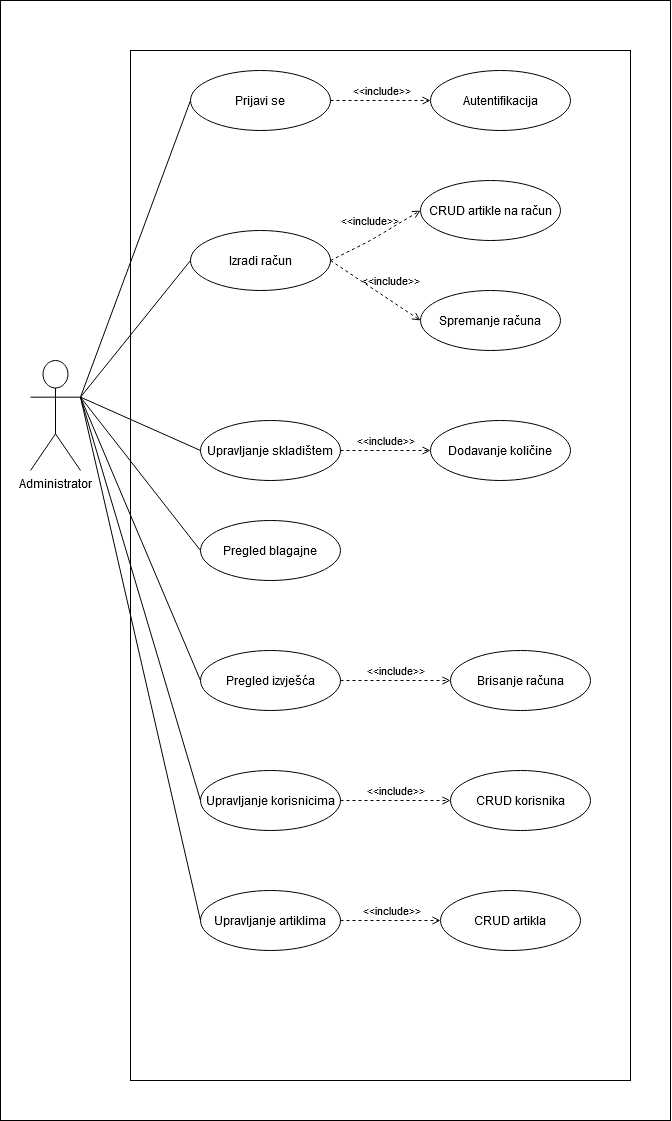

The diagram above was exported from draw.io. Its source (the exported page's mxGraphModel, read from the mxfile embedded in the PNG):
<mxGraphModel dx="1955" dy="2009" grid="1" gridSize="10" guides="1" tooltips="1" connect="1" arrows="1" fold="1" page="1" pageScale="1" pageWidth="850" pageHeight="1100" math="0" shadow="0">
  <root>
    <mxCell id="0" />
    <mxCell id="1" parent="0" />
    <mxCell id="GGjLOlsMIfOKtmoqZvI7-37" value="" style="rounded=0;whiteSpace=wrap;html=1;" vertex="1" parent="1">
      <mxGeometry x="60" y="-100" width="670" height="1120" as="geometry" />
    </mxCell>
    <mxCell id="GGjLOlsMIfOKtmoqZvI7-1" value="Administrator" style="shape=umlActor;verticalLabelPosition=bottom;verticalAlign=top;html=1;" vertex="1" parent="1">
      <mxGeometry x="90" y="260" width="50" height="110" as="geometry" />
    </mxCell>
    <mxCell id="GGjLOlsMIfOKtmoqZvI7-2" value="" style="rounded=0;whiteSpace=wrap;html=1;" vertex="1" parent="1">
      <mxGeometry x="190" y="-50" width="500" height="1030" as="geometry" />
    </mxCell>
    <mxCell id="GGjLOlsMIfOKtmoqZvI7-3" value="Prijavi se" style="ellipse;whiteSpace=wrap;html=1;" vertex="1" parent="1">
      <mxGeometry x="250" y="-30" width="140" height="60" as="geometry" />
    </mxCell>
    <mxCell id="GGjLOlsMIfOKtmoqZvI7-4" value="Izradi račun" style="ellipse;whiteSpace=wrap;html=1;" vertex="1" parent="1">
      <mxGeometry x="250" y="130" width="140" height="60" as="geometry" />
    </mxCell>
    <mxCell id="GGjLOlsMIfOKtmoqZvI7-5" value="Upravljanje skladištem" style="ellipse;whiteSpace=wrap;html=1;" vertex="1" parent="1">
      <mxGeometry x="260" y="320" width="140" height="60" as="geometry" />
    </mxCell>
    <mxCell id="GGjLOlsMIfOKtmoqZvI7-6" value="Pregled blagajne" style="ellipse;whiteSpace=wrap;html=1;" vertex="1" parent="1">
      <mxGeometry x="260" y="420" width="140" height="60" as="geometry" />
    </mxCell>
    <mxCell id="GGjLOlsMIfOKtmoqZvI7-7" value="Pregled izvješća" style="ellipse;whiteSpace=wrap;html=1;" vertex="1" parent="1">
      <mxGeometry x="260" y="550" width="140" height="60" as="geometry" />
    </mxCell>
    <mxCell id="GGjLOlsMIfOKtmoqZvI7-8" value="" style="endArrow=none;html=1;entryX=1;entryY=0.3333333333333333;entryDx=0;entryDy=0;entryPerimeter=0;exitX=0;exitY=0.5;exitDx=0;exitDy=0;" edge="1" parent="1" source="GGjLOlsMIfOKtmoqZvI7-3" target="GGjLOlsMIfOKtmoqZvI7-1">
      <mxGeometry width="50" height="50" relative="1" as="geometry">
        <mxPoint x="-280" y="290" as="sourcePoint" />
        <mxPoint x="-230" y="240" as="targetPoint" />
      </mxGeometry>
    </mxCell>
    <mxCell id="GGjLOlsMIfOKtmoqZvI7-9" value="" style="endArrow=none;html=1;exitX=0;exitY=0.5;exitDx=0;exitDy=0;entryX=1;entryY=0.3333333333333333;entryDx=0;entryDy=0;entryPerimeter=0;" edge="1" parent="1" source="GGjLOlsMIfOKtmoqZvI7-4" target="GGjLOlsMIfOKtmoqZvI7-1">
      <mxGeometry width="50" height="50" relative="1" as="geometry">
        <mxPoint x="275" y="200" as="sourcePoint" />
        <mxPoint x="133" y="316" as="targetPoint" />
      </mxGeometry>
    </mxCell>
    <mxCell id="GGjLOlsMIfOKtmoqZvI7-10" value="" style="endArrow=none;html=1;exitX=0;exitY=0.5;exitDx=0;exitDy=0;entryX=1;entryY=0.3333333333333333;entryDx=0;entryDy=0;entryPerimeter=0;" edge="1" parent="1" source="GGjLOlsMIfOKtmoqZvI7-5" target="GGjLOlsMIfOKtmoqZvI7-1">
      <mxGeometry width="50" height="50" relative="1" as="geometry">
        <mxPoint x="244.01" y="370" as="sourcePoint" />
        <mxPoint x="125" y="340" as="targetPoint" />
      </mxGeometry>
    </mxCell>
    <mxCell id="GGjLOlsMIfOKtmoqZvI7-11" value="" style="endArrow=none;html=1;entryX=1;entryY=0.3333333333333333;entryDx=0;entryDy=0;entryPerimeter=0;exitX=0;exitY=0.5;exitDx=0;exitDy=0;" edge="1" parent="1" source="GGjLOlsMIfOKtmoqZvI7-6" target="GGjLOlsMIfOKtmoqZvI7-1">
      <mxGeometry width="50" height="50" relative="1" as="geometry">
        <mxPoint x="245" y="445" as="sourcePoint" />
        <mxPoint x="110" y="380" as="targetPoint" />
      </mxGeometry>
    </mxCell>
    <mxCell id="GGjLOlsMIfOKtmoqZvI7-12" value="" style="endArrow=none;html=1;entryX=1;entryY=0.3333333333333333;entryDx=0;entryDy=0;entryPerimeter=0;exitX=0;exitY=0.5;exitDx=0;exitDy=0;" edge="1" parent="1" source="GGjLOlsMIfOKtmoqZvI7-7" target="GGjLOlsMIfOKtmoqZvI7-1">
      <mxGeometry width="50" height="50" relative="1" as="geometry">
        <mxPoint x="260" y="520" as="sourcePoint" />
        <mxPoint x="140" y="370" as="targetPoint" />
      </mxGeometry>
    </mxCell>
    <mxCell id="GGjLOlsMIfOKtmoqZvI7-13" value="Autentifikacija" style="ellipse;whiteSpace=wrap;html=1;" vertex="1" parent="1">
      <mxGeometry x="490" y="-30" width="140" height="60" as="geometry" />
    </mxCell>
    <mxCell id="GGjLOlsMIfOKtmoqZvI7-16" value="&amp;lt;&amp;lt;include&amp;gt;&amp;gt;" style="edgeStyle=none;html=1;endArrow=open;verticalAlign=bottom;dashed=1;labelBackgroundColor=none;exitX=1;exitY=0.5;exitDx=0;exitDy=0;entryX=0;entryY=0.5;entryDx=0;entryDy=0;" edge="1" parent="1" source="GGjLOlsMIfOKtmoqZvI7-3" target="GGjLOlsMIfOKtmoqZvI7-13">
      <mxGeometry width="160" relative="1" as="geometry">
        <mxPoint x="400" y="70" as="sourcePoint" />
        <mxPoint x="560" y="70" as="targetPoint" />
      </mxGeometry>
    </mxCell>
    <mxCell id="GGjLOlsMIfOKtmoqZvI7-17" value="CRUD artikle na račun" style="ellipse;whiteSpace=wrap;html=1;" vertex="1" parent="1">
      <mxGeometry x="480" y="80" width="140" height="60" as="geometry" />
    </mxCell>
    <mxCell id="GGjLOlsMIfOKtmoqZvI7-18" value="Spremanje računa" style="ellipse;whiteSpace=wrap;html=1;" vertex="1" parent="1">
      <mxGeometry x="480" y="190" width="140" height="60" as="geometry" />
    </mxCell>
    <mxCell id="GGjLOlsMIfOKtmoqZvI7-20" value="&amp;lt;&amp;lt;include&amp;gt;&amp;gt;" style="edgeStyle=none;html=1;endArrow=open;verticalAlign=bottom;dashed=1;labelBackgroundColor=none;exitX=1;exitY=0.5;exitDx=0;exitDy=0;entryX=0;entryY=0.5;entryDx=0;entryDy=0;" edge="1" parent="1" source="GGjLOlsMIfOKtmoqZvI7-4" target="GGjLOlsMIfOKtmoqZvI7-17">
      <mxGeometry x="-0.032" y="9" width="160" relative="1" as="geometry">
        <mxPoint x="400" y="109.5" as="sourcePoint" />
        <mxPoint x="500" y="109.5" as="targetPoint" />
        <Array as="points">
          <mxPoint x="430" y="140" />
        </Array>
        <mxPoint as="offset" />
      </mxGeometry>
    </mxCell>
    <mxCell id="GGjLOlsMIfOKtmoqZvI7-22" value="&amp;lt;&amp;lt;include&amp;gt;&amp;gt;" style="edgeStyle=none;html=1;endArrow=open;verticalAlign=bottom;dashed=1;labelBackgroundColor=none;exitX=1;exitY=0.5;exitDx=0;exitDy=0;entryX=0;entryY=0.5;entryDx=0;entryDy=0;" edge="1" parent="1" source="GGjLOlsMIfOKtmoqZvI7-4" target="GGjLOlsMIfOKtmoqZvI7-18">
      <mxGeometry x="0.2308" y="8" width="160" relative="1" as="geometry">
        <mxPoint x="390" y="190" as="sourcePoint" />
        <mxPoint x="490" y="190" as="targetPoint" />
        <mxPoint y="-1" as="offset" />
      </mxGeometry>
    </mxCell>
    <mxCell id="GGjLOlsMIfOKtmoqZvI7-23" value="Dodavanje količine" style="ellipse;whiteSpace=wrap;html=1;" vertex="1" parent="1">
      <mxGeometry x="490" y="320" width="140" height="60" as="geometry" />
    </mxCell>
    <mxCell id="GGjLOlsMIfOKtmoqZvI7-24" value="&amp;lt;&amp;lt;include&amp;gt;&amp;gt;" style="edgeStyle=none;html=1;endArrow=open;verticalAlign=bottom;dashed=1;labelBackgroundColor=none;entryX=0;entryY=0.5;entryDx=0;entryDy=0;" edge="1" parent="1" target="GGjLOlsMIfOKtmoqZvI7-23">
      <mxGeometry width="160" relative="1" as="geometry">
        <mxPoint x="400" y="350" as="sourcePoint" />
        <mxPoint x="560" y="350" as="targetPoint" />
      </mxGeometry>
    </mxCell>
    <mxCell id="GGjLOlsMIfOKtmoqZvI7-25" value="Brisanje računa" style="ellipse;whiteSpace=wrap;html=1;" vertex="1" parent="1">
      <mxGeometry x="510" y="550" width="140" height="60" as="geometry" />
    </mxCell>
    <mxCell id="GGjLOlsMIfOKtmoqZvI7-26" value="&amp;lt;&amp;lt;include&amp;gt;&amp;gt;" style="edgeStyle=none;html=1;endArrow=open;verticalAlign=bottom;dashed=1;labelBackgroundColor=none;exitX=1;exitY=0.5;exitDx=0;exitDy=0;entryX=0;entryY=0.5;entryDx=0;entryDy=0;" edge="1" parent="1" source="GGjLOlsMIfOKtmoqZvI7-7" target="GGjLOlsMIfOKtmoqZvI7-25">
      <mxGeometry width="160" relative="1" as="geometry">
        <mxPoint x="470" y="570" as="sourcePoint" />
        <mxPoint x="630" y="570" as="targetPoint" />
      </mxGeometry>
    </mxCell>
    <mxCell id="GGjLOlsMIfOKtmoqZvI7-29" value="Upravljanje korisnicima" style="ellipse;whiteSpace=wrap;html=1;" vertex="1" parent="1">
      <mxGeometry x="260" y="670" width="140" height="60" as="geometry" />
    </mxCell>
    <mxCell id="GGjLOlsMIfOKtmoqZvI7-30" value="Upravljanje artiklima" style="ellipse;whiteSpace=wrap;html=1;" vertex="1" parent="1">
      <mxGeometry x="260" y="790" width="140" height="60" as="geometry" />
    </mxCell>
    <mxCell id="GGjLOlsMIfOKtmoqZvI7-31" value="" style="endArrow=none;html=1;entryX=1;entryY=0.3333333333333333;entryDx=0;entryDy=0;entryPerimeter=0;exitX=0;exitY=0.5;exitDx=0;exitDy=0;" edge="1" parent="1" source="GGjLOlsMIfOKtmoqZvI7-29" target="GGjLOlsMIfOKtmoqZvI7-1">
      <mxGeometry width="50" height="50" relative="1" as="geometry">
        <mxPoint x="180" y="670" as="sourcePoint" />
        <mxPoint x="60" y="386.6666666666665" as="targetPoint" />
      </mxGeometry>
    </mxCell>
    <mxCell id="GGjLOlsMIfOKtmoqZvI7-32" value="" style="endArrow=none;html=1;entryX=1;entryY=0.3333333333333333;entryDx=0;entryDy=0;entryPerimeter=0;exitX=0;exitY=0.5;exitDx=0;exitDy=0;" edge="1" parent="1" source="GGjLOlsMIfOKtmoqZvI7-30" target="GGjLOlsMIfOKtmoqZvI7-1">
      <mxGeometry width="50" height="50" relative="1" as="geometry">
        <mxPoint x="210" y="743.33" as="sourcePoint" />
        <mxPoint x="90" y="339.9966666666665" as="targetPoint" />
      </mxGeometry>
    </mxCell>
    <mxCell id="GGjLOlsMIfOKtmoqZvI7-33" value="CRUD korisnika" style="ellipse;whiteSpace=wrap;html=1;" vertex="1" parent="1">
      <mxGeometry x="510" y="670" width="140" height="60" as="geometry" />
    </mxCell>
    <mxCell id="GGjLOlsMIfOKtmoqZvI7-34" value="CRUD artikla" style="ellipse;whiteSpace=wrap;html=1;" vertex="1" parent="1">
      <mxGeometry x="500" y="790" width="140" height="60" as="geometry" />
    </mxCell>
    <mxCell id="GGjLOlsMIfOKtmoqZvI7-35" value="&amp;lt;&amp;lt;include&amp;gt;&amp;gt;" style="edgeStyle=none;html=1;endArrow=open;verticalAlign=bottom;dashed=1;labelBackgroundColor=none;exitX=1;exitY=0.5;exitDx=0;exitDy=0;entryX=0;entryY=0.5;entryDx=0;entryDy=0;" edge="1" parent="1" source="GGjLOlsMIfOKtmoqZvI7-29" target="GGjLOlsMIfOKtmoqZvI7-33">
      <mxGeometry width="160" relative="1" as="geometry">
        <mxPoint x="400" y="680" as="sourcePoint" />
        <mxPoint x="560" y="680" as="targetPoint" />
      </mxGeometry>
    </mxCell>
    <mxCell id="GGjLOlsMIfOKtmoqZvI7-36" value="&amp;lt;&amp;lt;include&amp;gt;&amp;gt;" style="edgeStyle=none;html=1;endArrow=open;verticalAlign=bottom;dashed=1;labelBackgroundColor=none;exitX=1;exitY=0.5;exitDx=0;exitDy=0;entryX=0;entryY=0.5;entryDx=0;entryDy=0;" edge="1" parent="1" source="GGjLOlsMIfOKtmoqZvI7-30" target="GGjLOlsMIfOKtmoqZvI7-34">
      <mxGeometry width="160" relative="1" as="geometry">
        <mxPoint x="440" y="790" as="sourcePoint" />
        <mxPoint x="600" y="790" as="targetPoint" />
      </mxGeometry>
    </mxCell>
  </root>
</mxGraphModel>